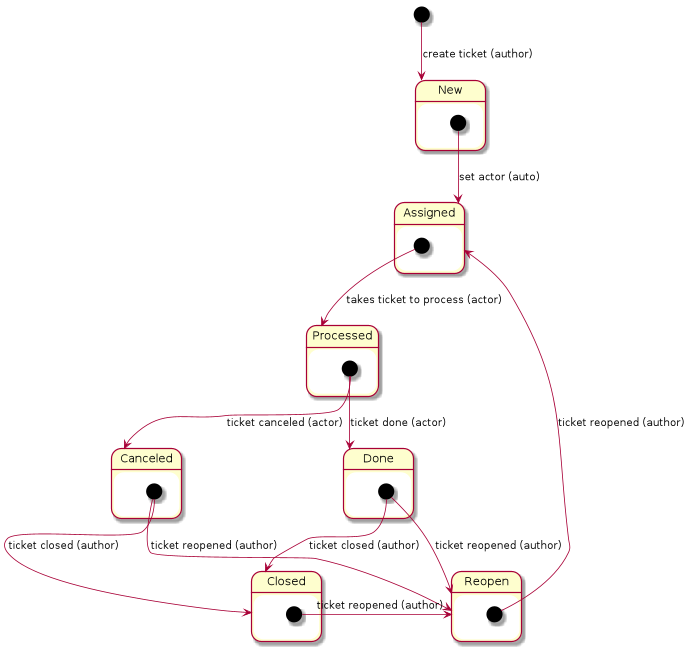

The diagram above was rendered by PlantUML. Its source (embedded in the PNG):
@startuml
scale 700 width
[*] --> New : create ticket (author)
state New {
  [*] --> Assigned : set actor (auto)
}
state Assigned {
  [*] --> Processed : takes ticket to process (actor)
}
state Processed {
  [*] --> Done : ticket done (actor)
  [*] --> Canceled : ticket canceled (actor)
}
state Done {
  [*] --> Closed : ticket closed (author)
  [*] --> Reopen : ticket reopened (author)
}
state Canceled {
  [*] --> Reopen : ticket reopened (author)
  [*] --> Closed : ticket closed (author)
}
state Closed {
  [*] --> Reopen : ticket reopened (author)
}
state Reopen {
  [*] --> Assigned : ticket reopened (author)
}
@enduml